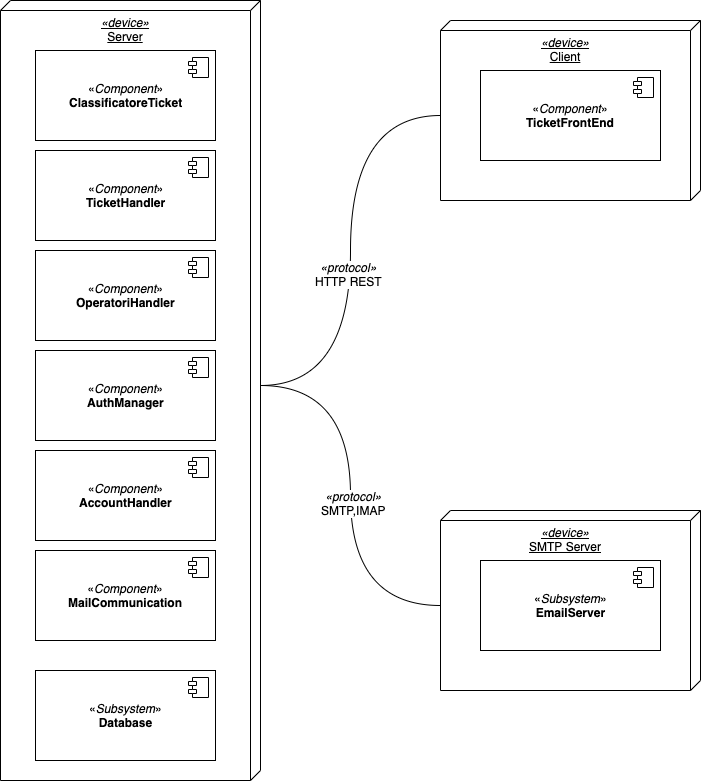

The diagram above was exported from draw.io. Its source (the exported page's mxGraphModel, read from the mxfile embedded in the PNG):
<mxGraphModel dx="932" dy="711" grid="1" gridSize="10" guides="1" tooltips="1" connect="1" arrows="1" fold="1" page="1" pageScale="1" pageWidth="1169" pageHeight="827" math="0" shadow="0">
  <root>
    <mxCell id="KxCF0xSPspd0PT9aI8Ix-0" />
    <mxCell id="KxCF0xSPspd0PT9aI8Ix-1" parent="KxCF0xSPspd0PT9aI8Ix-0" />
    <mxCell id="JNbKrVV--re7b-3rIIF6-1" value="" style="edgeStyle=orthogonalEdgeStyle;orthogonalLoop=1;jettySize=auto;html=1;entryX=0;entryY=0;entryDx=95;entryDy=260;entryPerimeter=0;curved=1;exitX=0;exitY=0;exitDx=385;exitDy=0;exitPerimeter=0;endArrow=none;endFill=0;" edge="1" parent="KxCF0xSPspd0PT9aI8Ix-1" source="KxCF0xSPspd0PT9aI8Ix-2" target="1wyjeRuWugvLPovZ-dJd-12">
      <mxGeometry relative="1" as="geometry">
        <mxPoint x="450" y="430" as="targetPoint" />
      </mxGeometry>
    </mxCell>
    <mxCell id="JNbKrVV--re7b-3rIIF6-2" value="&lt;i&gt;«protocol»&lt;/i&gt;&lt;br&gt;HTTP REST" style="text;html=1;align=center;verticalAlign=middle;resizable=0;points=[];;labelBackgroundColor=#ffffff;" vertex="1" connectable="0" parent="JNbKrVV--re7b-3rIIF6-1">
      <mxGeometry x="-0.1033" y="3" relative="1" as="geometry">
        <mxPoint as="offset" />
      </mxGeometry>
    </mxCell>
    <mxCell id="JNbKrVV--re7b-3rIIF6-3" style="edgeStyle=orthogonalEdgeStyle;curved=1;orthogonalLoop=1;jettySize=auto;html=1;exitX=0;exitY=0;exitDx=385;exitDy=0;exitPerimeter=0;entryX=0;entryY=0;entryDx=95;entryDy=260;entryPerimeter=0;endArrow=none;endFill=0;" edge="1" parent="KxCF0xSPspd0PT9aI8Ix-1" source="KxCF0xSPspd0PT9aI8Ix-2" target="FPAY9xGUXKG1KDcr0JkI-2">
      <mxGeometry relative="1" as="geometry">
        <mxPoint x="520" y="500" as="targetPoint" />
      </mxGeometry>
    </mxCell>
    <mxCell id="JNbKrVV--re7b-3rIIF6-4" value="&lt;i&gt;«protocol»&lt;/i&gt;&lt;br&gt;SMTP,IMAP" style="text;html=1;align=center;verticalAlign=middle;resizable=0;points=[];;labelBackgroundColor=#ffffff;" vertex="1" connectable="0" parent="JNbKrVV--re7b-3rIIF6-3">
      <mxGeometry x="0.0357" y="2" relative="1" as="geometry">
        <mxPoint as="offset" />
      </mxGeometry>
    </mxCell>
    <mxCell id="KxCF0xSPspd0PT9aI8Ix-2" value="&lt;i&gt;«device»&lt;/i&gt;&lt;br&gt;Server" style="verticalAlign=top;align=center;spacingTop=8;spacingLeft=2;spacingRight=12;shape=cube;size=10;direction=south;fontStyle=4;html=1;" vertex="1" parent="KxCF0xSPspd0PT9aI8Ix-1">
      <mxGeometry x="110" y="40" width="260" height="780" as="geometry" />
    </mxCell>
    <mxCell id="1wyjeRuWugvLPovZ-dJd-0" value="«&lt;i&gt;Component&lt;/i&gt;»&lt;br&gt;&lt;b&gt;AuthManager&lt;/b&gt;" style="html=1;" vertex="1" parent="KxCF0xSPspd0PT9aI8Ix-1">
      <mxGeometry x="145" y="390" width="180" height="90" as="geometry" />
    </mxCell>
    <mxCell id="1wyjeRuWugvLPovZ-dJd-1" value="" style="shape=component;jettyWidth=8;jettyHeight=4;" vertex="1" parent="1wyjeRuWugvLPovZ-dJd-0">
      <mxGeometry x="1" width="20" height="20" relative="1" as="geometry">
        <mxPoint x="-27" y="7" as="offset" />
      </mxGeometry>
    </mxCell>
    <mxCell id="1wyjeRuWugvLPovZ-dJd-2" value="«&lt;i&gt;Component&lt;/i&gt;»&lt;br&gt;&lt;b&gt;TicketHandler&lt;/b&gt;" style="html=1;" vertex="1" parent="KxCF0xSPspd0PT9aI8Ix-1">
      <mxGeometry x="145" y="190" width="180" height="90" as="geometry" />
    </mxCell>
    <mxCell id="1wyjeRuWugvLPovZ-dJd-3" value="" style="shape=component;jettyWidth=8;jettyHeight=4;" vertex="1" parent="1wyjeRuWugvLPovZ-dJd-2">
      <mxGeometry x="1" width="20" height="20" relative="1" as="geometry">
        <mxPoint x="-27" y="7" as="offset" />
      </mxGeometry>
    </mxCell>
    <mxCell id="1wyjeRuWugvLPovZ-dJd-4" value="«&lt;i&gt;Component&lt;/i&gt;»&lt;br&gt;&lt;b&gt;OperatoriHandler&lt;/b&gt;" style="html=1;" vertex="1" parent="KxCF0xSPspd0PT9aI8Ix-1">
      <mxGeometry x="145" y="290" width="180" height="90" as="geometry" />
    </mxCell>
    <mxCell id="1wyjeRuWugvLPovZ-dJd-5" value="" style="shape=component;jettyWidth=8;jettyHeight=4;" vertex="1" parent="1wyjeRuWugvLPovZ-dJd-4">
      <mxGeometry x="1" width="20" height="20" relative="1" as="geometry">
        <mxPoint x="-27" y="7" as="offset" />
      </mxGeometry>
    </mxCell>
    <mxCell id="1wyjeRuWugvLPovZ-dJd-6" value="«&lt;i&gt;Component&lt;/i&gt;»&lt;br&gt;&lt;b&gt;AccountHandler&lt;/b&gt;" style="html=1;" vertex="1" parent="KxCF0xSPspd0PT9aI8Ix-1">
      <mxGeometry x="145" y="490" width="180" height="90" as="geometry" />
    </mxCell>
    <mxCell id="1wyjeRuWugvLPovZ-dJd-7" value="" style="shape=component;jettyWidth=8;jettyHeight=4;" vertex="1" parent="1wyjeRuWugvLPovZ-dJd-6">
      <mxGeometry x="1" width="20" height="20" relative="1" as="geometry">
        <mxPoint x="-27" y="7" as="offset" />
      </mxGeometry>
    </mxCell>
    <mxCell id="1wyjeRuWugvLPovZ-dJd-8" value="«&lt;i&gt;Component&lt;/i&gt;»&lt;br&gt;&lt;b&gt;ClassificatoreTicket&lt;/b&gt;" style="html=1;" vertex="1" parent="KxCF0xSPspd0PT9aI8Ix-1">
      <mxGeometry x="145" y="90" width="180" height="90" as="geometry" />
    </mxCell>
    <mxCell id="1wyjeRuWugvLPovZ-dJd-9" value="" style="shape=component;jettyWidth=8;jettyHeight=4;" vertex="1" parent="1wyjeRuWugvLPovZ-dJd-8">
      <mxGeometry x="1" width="20" height="20" relative="1" as="geometry">
        <mxPoint x="-27" y="7" as="offset" />
      </mxGeometry>
    </mxCell>
    <mxCell id="1wyjeRuWugvLPovZ-dJd-10" value="«&lt;i&gt;Component&lt;/i&gt;»&lt;br&gt;&lt;b&gt;MailCommunication&lt;/b&gt;" style="html=1;" vertex="1" parent="KxCF0xSPspd0PT9aI8Ix-1">
      <mxGeometry x="145" y="590" width="180" height="90" as="geometry" />
    </mxCell>
    <mxCell id="1wyjeRuWugvLPovZ-dJd-11" value="" style="shape=component;jettyWidth=8;jettyHeight=4;" vertex="1" parent="1wyjeRuWugvLPovZ-dJd-10">
      <mxGeometry x="1" width="20" height="20" relative="1" as="geometry">
        <mxPoint x="-27" y="7" as="offset" />
      </mxGeometry>
    </mxCell>
    <mxCell id="1wyjeRuWugvLPovZ-dJd-12" value="&lt;i&gt;«device»&lt;/i&gt;&lt;br&gt;Client" style="verticalAlign=top;align=center;spacingTop=8;spacingLeft=2;spacingRight=12;shape=cube;size=10;direction=south;fontStyle=4;html=1;" vertex="1" parent="KxCF0xSPspd0PT9aI8Ix-1">
      <mxGeometry x="550" y="60" width="260" height="180" as="geometry" />
    </mxCell>
    <mxCell id="FPAY9xGUXKG1KDcr0JkI-0" value="«&lt;i&gt;Component&lt;/i&gt;»&lt;br&gt;&lt;b&gt;TicketFrontEnd&lt;/b&gt;" style="html=1;" vertex="1" parent="KxCF0xSPspd0PT9aI8Ix-1">
      <mxGeometry x="590" y="110" width="180" height="90" as="geometry" />
    </mxCell>
    <mxCell id="FPAY9xGUXKG1KDcr0JkI-1" value="" style="shape=component;jettyWidth=8;jettyHeight=4;" vertex="1" parent="FPAY9xGUXKG1KDcr0JkI-0">
      <mxGeometry x="1" width="20" height="20" relative="1" as="geometry">
        <mxPoint x="-27" y="7" as="offset" />
      </mxGeometry>
    </mxCell>
    <mxCell id="FPAY9xGUXKG1KDcr0JkI-2" value="&lt;i&gt;«device»&lt;/i&gt;&lt;br&gt;SMTP Server" style="verticalAlign=top;align=center;spacingTop=8;spacingLeft=2;spacingRight=12;shape=cube;size=10;direction=south;fontStyle=4;html=1;" vertex="1" parent="KxCF0xSPspd0PT9aI8Ix-1">
      <mxGeometry x="550" y="550" width="260" height="180" as="geometry" />
    </mxCell>
    <mxCell id="FPAY9xGUXKG1KDcr0JkI-3" value="«&lt;i&gt;Subsystem&lt;/i&gt;»&lt;br&gt;&lt;b&gt;EmailServer&lt;/b&gt;" style="html=1;" vertex="1" parent="KxCF0xSPspd0PT9aI8Ix-1">
      <mxGeometry x="590" y="600" width="180" height="90" as="geometry" />
    </mxCell>
    <mxCell id="FPAY9xGUXKG1KDcr0JkI-4" value="" style="shape=component;jettyWidth=8;jettyHeight=4;" vertex="1" parent="FPAY9xGUXKG1KDcr0JkI-3">
      <mxGeometry x="1" width="20" height="20" relative="1" as="geometry">
        <mxPoint x="-27" y="7" as="offset" />
      </mxGeometry>
    </mxCell>
    <mxCell id="yM8sLpv0Qi5gp46IXHyy-0" value="«&lt;i&gt;Subsystem&lt;/i&gt;»&lt;br&gt;&lt;b&gt;Database&lt;/b&gt;" style="html=1;" vertex="1" parent="KxCF0xSPspd0PT9aI8Ix-1">
      <mxGeometry x="145" y="710" width="180" height="90" as="geometry" />
    </mxCell>
    <mxCell id="yM8sLpv0Qi5gp46IXHyy-1" value="" style="shape=component;jettyWidth=8;jettyHeight=4;" vertex="1" parent="yM8sLpv0Qi5gp46IXHyy-0">
      <mxGeometry x="1" width="20" height="20" relative="1" as="geometry">
        <mxPoint x="-27" y="7" as="offset" />
      </mxGeometry>
    </mxCell>
  </root>
</mxGraphModel>